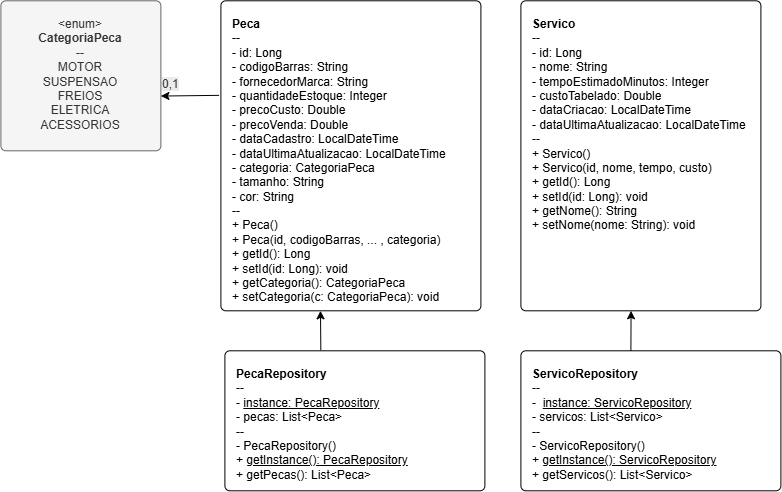

The diagram above was exported from draw.io. Its source (the exported page's mxGraphModel, read from the mxfile embedded in the PNG):
<mxGraphModel dx="954" dy="586" grid="1" gridSize="10" guides="1" tooltips="1" connect="1" arrows="1" fold="1" page="1" pageScale="1" pageWidth="827" pageHeight="1169" math="0" shadow="0">
  <root>
    <mxCell id="0" />
    <mxCell id="1" parent="0" />
    <mxCell id="enum" parent="1" style="swipeable=0;html=1;shape=mxgraph.bootstrap.rrect;rSize=5;fillColor=#f5f5f5;fontColor=#333333;strokeColor=#666666;align=center;verticalAlign=top;whiteSpace=wrap;spacingTop=10;" value="&amp;lt;enum&amp;gt;&lt;br&gt;&lt;b&gt;CategoriaPeca&lt;/b&gt;&lt;br&gt;--&lt;br&gt;MOTOR&lt;br&gt;SUSPENSAO&lt;br&gt;FREIOS&lt;br&gt;ELETRICA&lt;br&gt;ACESSORIOS" vertex="1">
      <mxGeometry height="150" width="160" x="60" y="80" as="geometry" />
    </mxCell>
    <mxCell id="peca" parent="1" style="swipeable=0;html=1;shape=mxgraph.bootstrap.rrect;rSize=5;fillColor=#ffffff;fontColor=#000000;strokeColor=#000000;align=left;verticalAlign=top;whiteSpace=wrap;spacingTop=10;spacingLeft=10;" value="&lt;b&gt;Peca&lt;/b&gt;&#10;--&#10;- id: Long&#10;- codigoBarras: String&#10;- fornecedorMarca: String&#10;- quantidadeEstoque: Integer&#10;- precoCusto: Double&#10;- precoVenda: Double&#10;- dataCadastro: LocalDateTime&#10;- dataUltimaAtualizacao: LocalDateTime&#10;- categoria: CategoriaPeca&#10;- tamanho: String&#10;- cor: String&#10;--&#10;+ Peca()&#10;+ Peca(id, codigoBarras, ... , categoria)&#10;+ getId(): Long&#10;+ setId(id: Long): void&#10;+ getCategoria(): CategoriaPeca&#10;+ setCategoria(c: CategoriaPeca): void" vertex="1">
      <mxGeometry height="310" width="260" x="280" y="80" as="geometry" />
    </mxCell>
    <mxCell id="servico" parent="1" style="swipeable=0;html=1;shape=mxgraph.bootstrap.rrect;rSize=5;fillColor=#ffffff;fontColor=#000000;strokeColor=#000000;align=left;verticalAlign=top;whiteSpace=wrap;spacingTop=10;spacingLeft=10;" value="&lt;b&gt;Servico&lt;/b&gt;&#10;--&#10;- id: Long&#10;- nome: String&#10;- tempoEstimadoMinutos: Integer&#10;- custoTabelado: Double&#10;- dataCriacao: LocalDateTime&#10;- dataUltimaAtualizacao: LocalDateTime&#10;--&#10;+ Servico()&#10;+ Servico(id, nome, tempo, custo)&#10;+ getId(): Long&#10;+ setId(id: Long): void&#10;+ getNome(): String&#10;+ setNome(nome: String): void" vertex="1">
      <mxGeometry height="310" width="240" x="580" y="80" as="geometry" />
    </mxCell>
    <mxCell id="UelEx3Mh4Q1mHySFJW-M-3" edge="1" parent="1" source="peca" style="endArrow=classic;html=1;rounded=0;exitX=-0.007;exitY=0.305;exitDx=0;exitDy=0;exitPerimeter=0;" value="">
      <mxGeometry height="50" relative="1" width="50" as="geometry">
        <mxPoint x="360" y="290" as="sourcePoint" />
        <mxPoint x="220" y="175.25" as="targetPoint" />
      </mxGeometry>
    </mxCell>
    <mxCell id="UelEx3Mh4Q1mHySFJW-M-4" parent="1" style="text;whiteSpace=wrap;html=1;" value="&lt;span style=&quot;color: rgb(51, 51, 51); font-family: Helvetica; font-size: 12px; font-style: normal; font-variant-ligatures: normal; font-variant-caps: normal; font-weight: 400; letter-spacing: normal; orphans: 2; text-align: center; text-indent: 0px; text-transform: none; widows: 2; word-spacing: 0px; -webkit-text-stroke-width: 0px; white-space: normal; background-color: rgb(236, 236, 236); text-decoration-thickness: initial; text-decoration-style: initial; text-decoration-color: initial; float: none; display: inline !important;&quot;&gt;0,1&lt;/span&gt;" vertex="1">
      <mxGeometry height="40" width="60" x="220" y="150" as="geometry" />
    </mxCell>
    <mxCell id="SKa2VUvxXtWSv9o-N84J-1" parent="1" style="swipeable=0;html=1;shape=mxgraph.bootstrap.rrect;rSize=5;fillColor=#ffffff;fontColor=#000000;strokeColor=#000000;align=left;verticalAlign=top;whiteSpace=wrap;spacingTop=10;spacingLeft=10;" value="&lt;b&gt;PecaRepository&lt;/b&gt;&lt;br&gt;--&lt;br&gt;-&amp;nbsp;&lt;u&gt;instance: PecaRepository&lt;/u&gt;&lt;br&gt;- pecas: List&amp;lt;Peca&amp;gt;&lt;br&gt;--&lt;br&gt;- PecaRepository()&lt;br&gt;+ &lt;u&gt;getInstance(): PecaRepository&lt;/u&gt;&lt;br&gt;+ getPecas(): List&amp;lt;Peca&amp;gt;" vertex="1">
      <mxGeometry height="140" width="260" x="284" y="430" as="geometry" />
    </mxCell>
    <mxCell id="SKa2VUvxXtWSv9o-N84J-2" parent="1" style="swipeable=0;html=1;shape=mxgraph.bootstrap.rrect;rSize=5;fillColor=#ffffff;fontColor=#000000;strokeColor=#000000;align=left;verticalAlign=top;whiteSpace=wrap;spacingTop=10;spacingLeft=10;" value="&lt;b&gt;ServicoRepository&lt;br&gt;&lt;/b&gt;--&lt;br&gt;-&amp;nbsp; &lt;u&gt;instance: ServicoRepository&lt;/u&gt;&lt;br&gt;- servicos: List&amp;lt;Servico&amp;gt;&lt;br&gt;--&lt;br&gt;- ServicoRepository()&lt;br&gt;+ &lt;u&gt;getInstance(): ServicoRepository&lt;/u&gt;&lt;br&gt;+ getServicos(): List&amp;lt;Servico&amp;gt;" vertex="1">
      <mxGeometry height="140" width="260" x="580" y="430" as="geometry" />
    </mxCell>
    <mxCell id="ifO73-cFN7EthRv6bU1Z-1" edge="1" parent="1" source="SKa2VUvxXtWSv9o-N84J-1" style="endArrow=classic;html=1;rounded=0;exitX=0.369;exitY=-0.004;exitDx=0;exitDy=0;exitPerimeter=0;" value="">
      <mxGeometry height="50" relative="1" width="50" as="geometry">
        <Array as="points" />
        <mxPoint x="350" y="400" as="sourcePoint" />
        <mxPoint x="379.58" y="390" as="targetPoint" />
      </mxGeometry>
    </mxCell>
    <mxCell id="ifO73-cFN7EthRv6bU1Z-3" edge="1" parent="1" source="SKa2VUvxXtWSv9o-N84J-2" style="endArrow=classic;html=1;rounded=0;" value="">
      <mxGeometry height="50" relative="1" width="50" as="geometry">
        <Array as="points">
          <mxPoint x="690" y="430" />
        </Array>
        <mxPoint x="560.4200000000001" y="439" as="sourcePoint" />
        <mxPoint x="690.16" y="390" as="targetPoint" />
      </mxGeometry>
    </mxCell>
  </root>
</mxGraphModel>